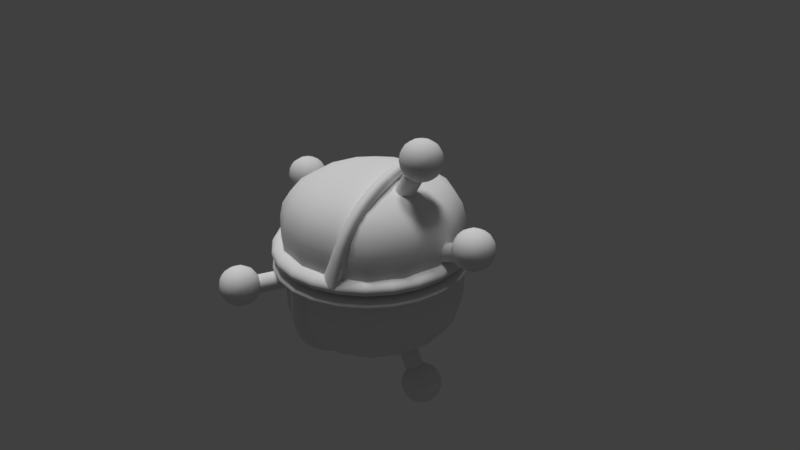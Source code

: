 # Source: Bomba2.blend  (saved by Blender 2.77.0; exported with 4.5.12 LTS)
import bpy
from mathutils import Matrix  # noqa: F401  (used for matrix-valued properties, if any)

bpy.ops.wm.read_factory_settings(use_empty=True)
scene = bpy.context.scene
scene.name = 'Scene'

# ---- collections
col_collection_1 = bpy.data.collections.new('Collection 1'); scene.collection.children.link(col_collection_1)

# ---- materials (node trees are filled in below, after node groups)
mat_bomba = bpy.data.materials.new('Bomba')
mat_bomba.alpha_threshold = 0.0
mat_bomba.use_transparent_shadow = False
mat_bomba.roughness = 0.5

# ---- material node trees

# ---- world
world_world = bpy.data.worlds.new('World'); scene.world = world_world
world_world.color = (0.05088, 0.05088, 0.05088)
world_world.use_sun_shadow = False
world_world.sun_shadow_jitter_overblur = 0.0
world_world.cycles.sampling_method = 'MANUAL'

# ---- cameras
cam_camera = bpy.data.cameras.new('Camera')
cam_camera.clip_end = 100.0
cam_camera.lens = 35.0
cam_camera.sensor_width = 32.0
cam_camera.sensor_height = 18.0
cam_camera.ortho_scale = 7.314
cam_camera.dof.focus_distance = 0.0
cam_camera.dof.aperture_fstop = 128.0

# ---- lights
light_hemi_001 = bpy.data.lights.new('Hemi.001', 'SUN')
light_hemi_001.transmission_factor = 0.0
light_hemi_001.angle = 0.1993
light_hemi_001.energy = 1.0
light_hemi_001.shadow_buffer_clip_start = 0.5
light_hemi_001.shadow_soft_size = 0.1
light_hemi_001.shadow_cascade_max_distance = 1000.0
light_hemi = bpy.data.lights.new('Hemi', 'SUN')
light_hemi.transmission_factor = 0.0
light_hemi.angle = 0.1993
light_hemi.energy = 1.0
light_hemi.shadow_buffer_clip_start = 0.5
light_hemi.shadow_soft_size = 0.1
light_hemi.shadow_cascade_max_distance = 1000.0

# ---- meshes
me_cube = bpy.data.meshes.new('Cube')
me_cube.from_pydata([(0.3553, -0.08117, 0.9926), (0.6337, -0.06575, 1.449), (0.4354, 0.1555, 0.9358), (0.7137, 0.1709, 1.392), (0.5589, -0.179, 0.8718), (0.8372, -0.1636, 1.328), (0.639, 0.05759, 0.815), (0.9173, 0.07302, 1.271), (0.5954, -0.06787, 1.386), (0.6754, 0.1688, 1.329), (0.879, 0.07089, 1.209), (0.7989, -0.1657, 1.265), (0.4742, 0.1576, 0.9994), (0.6778, 0.05974, 0.8786), (0.5977, -0.1769, 0.9354), (0.3941, -0.07902, 1.056), (0.8605, 0.07583, 0.4249), (1.356, 0.07995, 0.6265), (0.8691, 0.3305, 0.3986), (1.365, 0.3346, 0.6002), (0.9567, 0.04818, 0.1891), (1.452, 0.0523, 0.3907), (0.9653, 0.3028, 0.1627), (1.461, 0.307, 0.3643), (1.288, 0.07938, 0.5988), (1.296, 0.334, 0.5724), (1.393, 0.3064, 0.3366), (1.384, 0.05173, 0.363), (0.9382, 0.3311, 0.4267), (1.034, 0.3034, 0.1909), (1.026, 0.04875, 0.2172), (0.9296, 0.0764, 0.453), (0.6329, -0.03529, -1.469), (0.36, -0.03973, -1.009), (0.7713, 0.1632, -1.385), (0.4984, 0.1588, -0.9253), (0.8044, -0.1972, -1.369), (0.5314, -0.2016, -0.9092), (0.9427, 0.001333, -1.285), (0.6698, -0.003101, -0.8252), (0.3975, -0.03912, -1.073), (0.5359, 0.1594, -0.9886), (0.7073, -0.002491, -0.8885), (0.569, -0.201, -0.9725), (0.7333, 0.1626, -1.321), (0.9047, 0.0007152, -1.221), (0.7663, -0.1978, -1.305), (0.5949, -0.03591, -1.405), (-1.061, 0.1412, 0.08948), (-1.516, 0.1615, 0.37), (-0.9678, 0.3374, 0.2257), (-1.423, 0.3576, 0.5062), (-0.9628, -0.02326, 0.2598), (-1.418, -0.002992, 0.5404), (-0.8701, 0.1729, 0.396), (-1.325, 0.1931, 0.6766), (-1.453, 0.1587, 0.3314), (-1.36, 0.3548, 0.4676), (-1.262, 0.1904, 0.638), (-1.355, -0.005782, 0.5018), (-1.031, 0.3402, 0.2648), (-0.9336, 0.1757, 0.4352), (-1.026, -0.02043, 0.2989), (-1.124, 0.1441, 0.1286), (-0.2261, 1.415, -0.5475), (-0.2056, 0.8899, -0.4476), (-0.1173, 1.462, -0.3206), (-0.0968, 0.9374, -0.2206), (0.005553, 1.403, -0.6562), (0.02606, 0.8783, -0.5562), (0.1144, 1.451, -0.4292), (0.1349, 0.9257, -0.3292), (-0.2084, 0.9622, -0.4613), (-0.09962, 1.01, -0.2343), (0.1321, 0.998, -0.343), (0.02324, 0.9505, -0.57), (-0.1144, 1.389, -0.3066), (0.1172, 1.378, -0.4153), (0.008412, 1.33, -0.6423), (-0.2233, 1.342, -0.5336), (-0.6604, -0.8437, -0.2276), (-0.8672, -1.337, -0.2412), (-0.5576, -0.8931, 0.001779), (-0.7644, -1.386, -0.01184), (-0.4477, -0.9297, -0.3415), (-0.6545, -1.423, -0.3551), (-0.3449, -0.9792, -0.1121), (-0.5517, -1.472, -0.1257), (-0.8387, -1.269, -0.2393), (-0.7359, -1.318, -0.009963), (-0.5232, -1.404, -0.1239), (-0.626, -1.355, -0.3532), (-0.5864, -0.9619, -0.0001193), (-0.3737, -1.048, -0.114), (-0.4765, -0.9985, -0.3434), (-0.6892, -0.9124, -0.2295), (1.248, 1.248, -1.248), (1.248, -1.248, -1.248), (-1.248, -1.248, -1.248), (-1.248, 1.248, -1.248), (1.248, 1.248, 1.248), (1.248, -1.248, 1.248), (-1.248, -1.248, 1.248), (-1.248, 1.248, 1.248), (0.5713, -0.3028, -1.855), (0.5713, -0.3028, -1.249), (0.5713, 0.3028, -1.855), (0.5713, 0.3028, -1.249), (1.177, -0.3028, -1.855), (1.177, -0.3028, -1.249), (1.177, 0.3028, -1.855), (1.177, 0.3028, -1.249), (-0.3513, 1.25, -0.8112), (-0.3513, 1.25, -0.2056), (-0.3513, 1.856, -0.8112), (-0.3513, 1.856, -0.2056), (0.2543, 1.25, -0.8112), (0.2543, 1.25, -0.2056), (0.2543, 1.856, -0.8112), (0.2543, 1.856, -0.2056), (0.5713, -0.3028, 1.251), (0.5713, -0.3028, 1.856), (0.5713, 0.3028, 1.251), (0.5713, 0.3028, 1.856), (1.177, -0.3028, 1.251), (1.177, -0.3028, 1.856), (1.177, 0.3028, 1.251), (1.177, 0.3028, 1.856), (-1.068, -1.853, -0.4566), (-1.068, -1.853, 0.1491), (-1.068, -1.248, -0.4566), (-1.068, -1.248, 0.1491), (-0.4621, -1.853, -0.4566), (-0.4621, -1.853, 0.1491), (-0.4621, -1.248, -0.4566), (-0.4621, -1.248, 0.1491), (1.248, -0.122, 0.2822), (1.248, -0.122, 0.8878), (1.248, 0.4836, 0.2822), (1.248, 0.4836, 0.8878), (1.854, -0.122, 0.2822), (1.854, -0.122, 0.8878), (1.854, 0.4836, 0.2822), (1.854, 0.4836, 0.8878), (-1.852, -0.122, 0.2846), (-1.852, -0.122, 0.8902), (-1.852, 0.4836, 0.2846), (-1.852, 0.4836, 0.8902), (-1.246, -0.122, 0.2846), (-1.246, -0.122, 0.8902), (-1.246, 0.4836, 0.2846), (-1.246, 0.4836, 0.8902), (1.248, 1.248, 0.241), (1.248, -1.248, 0.241), (-1.248, -1.248, 0.241), (-1.248, 1.248, 0.241), (1.248, 1.248, -0.2398), (1.248, -1.248, -0.2398), (-1.248, -1.248, -0.2398), (-1.248, 1.248, -0.2398), (0.8238, 0.8238, 0.1952), (0.8238, -0.8238, 0.1952), (-0.8238, -0.8238, 0.1952), (-0.8238, 0.8238, 0.1952), (0.8238, 0.8238, 0.01694), (0.8238, -0.8238, 0.01694), (-0.8238, -0.8238, 0.01694), (-0.8238, 0.8238, 0.01694), (1.248, 1.248, 0.06795), (1.248, -1.248, 0.06795), (-1.248, -1.248, 0.06795), (-1.248, 1.248, 0.06795), (1.212, 1.212, 0.0174), (1.212, -1.212, 0.0174), (-1.212, -1.212, 0.0174), (-1.212, 1.212, 0.0174), (0.8635, 0.4902, 0.2884), (-0.01956, 1.0, 0.2884), (-0.01956, 1.526, 0.06783), (-0.01956, 1.526, 0.2884), (1.319, 0.7532, 0.06783), (1.319, 0.7532, 0.2884), (1.319, -0.7924, 0.06783), (1.319, -0.7924, 0.2884), (-0.01956, -1.565, 0.06783), (-0.01956, -1.565, 0.2884), (-1.358, -0.7924, 0.06783), (-1.358, -0.7924, 0.2884), (-1.358, 0.7532, 0.06783), (-1.358, 0.7532, 0.2884), (0.8635, -0.5295, 0.2884), (-0.01956, -1.039, 0.2884), (-0.9026, -0.5295, 0.2884), (-0.9026, 0.4902, 0.2884), (-0.01956, 1.25, 0.13), (1.08, 0.6153, 0.13), (1.08, -0.6545, 0.13), (-0.01956, -1.289, 0.13), (-1.119, -0.6545, 0.13), (-1.119, 0.6153, 0.13), (0.8635, 0.4902, 0.0612), (-0.01956, 1.0, 0.0612), (-0.01956, 1.526, -0.09716), (-0.01956, 1.526, 0.0612), (1.319, 0.7532, -0.09716), (1.319, 0.7532, 0.0612), (1.319, -0.7924, -0.09716), (1.319, -0.7924, 0.0612), (-0.01956, -1.565, -0.09716), (-0.01956, -1.565, 0.0612), (-1.358, -0.7924, -0.09716), (-1.358, -0.7924, 0.0612), (-1.358, 0.7532, -0.09716), (-1.358, 0.7532, 0.0612), (0.8635, -0.5295, 0.0612), (-0.01956, -1.039, 0.0612), (-0.9026, -0.5295, 0.0612), (-0.9026, 0.4902, 0.0612), (-0.01956, 1.25, -0.09716), (1.08, 0.6153, -0.09716), (1.08, -0.6545, -0.09716), (-0.01956, -1.289, -0.09716), (-1.119, -0.6545, -0.09716), (-1.119, 0.6153, -0.09716), (-0.01241, 0.7825, 0.8825), (0.1441, 1.237, 1.176), (-0.01488, 1.191, 1.241), (0.6315, -0.4448, 1.263), (0.4725, -0.49, 1.328), (0.6367, -1.133, 0.1703), (0.4702, -1.177, 0.2131), (0.2258, -0.2678, 0.9879), (0.2925, -1.093, 0.2006), (0.1062, 1.03, 1.002), (0.5303, -0.3871, 1.09), (0.5475, -1.008, 0.1913), (0.7191, -1.027, 0.8715), (0.3358, -0.9037, 0.5325), (0.5601, -1.072, 0.9364), (0.6015, -0.8663, 0.6197), (-0.169, 1.246, 0.1967), (-0.3367, 1.192, 0.2202), (-0.1962, 0.71, 0.1245), (-0.09532, 0.9929, 0.1465), (0.3347, 0.3959, 1.283), (0.1757, 0.3506, 1.348), (0.03006, 0.2574, 0.9991), (0.2583, 0.3762, 1.155), (0.3724, 0.6284, -0.8717), (0.3037, 0.98, -1.108), (0.4754, 0.9368, -1.137), (-0.2442, -0.65, -1.314), (-0.07242, -0.6932, -1.343), (-0.2019, -1.249, -0.04877), (-0.02542, -1.276, -0.06691), (0.09466, -0.444, -0.9681), (-0.01223, -1.088, -0.03786), (0.2741, 0.8681, -1.027), (-0.1818, -0.58, -1.126), (-0.128, -1.026, -0.06924), (-0.2473, -1.221, -0.8616), (0.01226, -1.067, -0.5991), (-0.0756, -1.264, -0.8902), (-0.08426, -1.043, -0.5974), (0.5374, 1.104, -0.03033), (0.709, 1.052, -0.03154), (0.5598, 0.603, -0.002574), (0.4591, 0.8896, -0.01514), (0.03258, 0.207, -1.318), (0.2043, 0.1639, -1.347), (0.2775, 0.09181, -0.967), (0.0817, 0.196, -1.175), (0.4558, 1.134, -0.5672), (0.4018, 0.9249, -0.4949), (0.6275, 1.087, -0.5821), (0.5013, 0.6617, -0.4108)], [], [(15, 12, 2, 0), (12, 13, 6, 2), (13, 14, 4, 6), (14, 15, 0, 4), (0, 2, 6, 4), (5, 7, 3, 1), (5, 1, 8, 11), (7, 5, 11, 10), (3, 7, 10, 9), (1, 3, 9, 8), (11, 8, 15, 14), (10, 11, 14, 13), (9, 10, 13, 12), (8, 9, 12, 15), (31, 28, 18, 16), (28, 29, 22, 18), (29, 30, 20, 22), (30, 31, 16, 20), (16, 18, 22, 20), (21, 23, 19, 17), (21, 17, 24, 27), (23, 21, 27, 26), (19, 23, 26, 25), (17, 19, 25, 24), (27, 24, 31, 30), (26, 27, 30, 29), (25, 26, 29, 28), (24, 25, 28, 31), (47, 44, 34, 32), (44, 45, 38, 34), (45, 46, 36, 38), (46, 47, 32, 36), (32, 34, 38, 36), (37, 39, 35, 33), (37, 33, 40, 43), (39, 37, 43, 42), (35, 39, 42, 41), (33, 35, 41, 40), (43, 40, 47, 46), (42, 43, 46, 45), (41, 42, 45, 44), (40, 41, 44, 47), (63, 60, 50, 48), (60, 61, 54, 50), (61, 62, 52, 54), (62, 63, 48, 52), (48, 50, 54, 52), (53, 55, 51, 49), (53, 49, 56, 59), (55, 53, 59, 58), (51, 55, 58, 57), (49, 51, 57, 56), (59, 56, 63, 62), (58, 59, 62, 61), (57, 58, 61, 60), (56, 57, 60, 63), (79, 76, 66, 64), (76, 77, 70, 66), (77, 78, 68, 70), (78, 79, 64, 68), (64, 66, 70, 68), (69, 71, 67, 65), (69, 65, 72, 75), (71, 69, 75, 74), (67, 71, 74, 73), (65, 67, 73, 72), (75, 72, 79, 78), (74, 75, 78, 77), (73, 74, 77, 76), (72, 73, 76, 79), (95, 92, 82, 80), (92, 93, 86, 82), (93, 94, 84, 86), (94, 95, 80, 84), (80, 82, 86, 84), (85, 87, 83, 81), (85, 81, 88, 91), (87, 85, 91, 90), (83, 87, 90, 89), (81, 83, 89, 88), (91, 88, 95, 94), (90, 91, 94, 93), (89, 90, 93, 92), (88, 89, 92, 95), (96, 97, 98, 99), (100, 103, 102, 101), (152, 100, 101, 153), (153, 101, 102, 154), (154, 102, 103, 155), (156, 96, 99, 159), (105, 107, 106, 104), (107, 111, 110, 106), (111, 109, 108, 110), (109, 105, 104, 108), (104, 106, 110, 108), (109, 111, 107, 105), (113, 115, 114, 112), (115, 119, 118, 114), (119, 117, 116, 118), (117, 113, 112, 116), (112, 114, 118, 116), (117, 119, 115, 113), (121, 123, 122, 120), (123, 127, 126, 122), (127, 125, 124, 126), (125, 121, 120, 124), (120, 122, 126, 124), (125, 127, 123, 121), (129, 131, 130, 128), (131, 135, 134, 130), (135, 133, 132, 134), (133, 129, 128, 132), (128, 130, 134, 132), (133, 135, 131, 129), (137, 139, 138, 136), (139, 143, 142, 138), (143, 141, 140, 142), (141, 137, 136, 140), (136, 138, 142, 140), (141, 143, 139, 137), (145, 147, 146, 144), (147, 151, 150, 146), (151, 149, 148, 150), (149, 145, 144, 148), (144, 146, 150, 148), (149, 151, 147, 145), (100, 152, 155, 103), (96, 156, 157, 97), (97, 157, 158, 98), (98, 158, 159, 99), (166, 162, 163, 167), (165, 161, 162, 166), (164, 160, 161, 165), (160, 164, 167, 163), (153, 154, 170, 169), (155, 152, 168, 171), (152, 153, 169, 168), (154, 155, 171, 170), (161, 160, 168, 169), (163, 171, 168, 160), (163, 162, 170, 171), (162, 161, 169, 170), (156, 159, 175, 172), (158, 157, 173, 174), (159, 158, 174, 175), (157, 156, 172, 173), (165, 173, 172, 164), (166, 174, 173, 165), (167, 175, 174, 166), (167, 164, 172, 175), (181, 179, 177, 176), (178, 179, 181, 180), (179, 189, 193, 177), (180, 181, 183, 182), (183, 181, 176, 190), (182, 183, 185, 184), (189, 187, 192, 193), (184, 185, 187, 186), (187, 185, 191, 192), (186, 187, 189, 188), (185, 183, 190, 191), (188, 189, 179, 178), (182, 184, 197, 196), (184, 186, 198, 197), (188, 178, 194, 199), (186, 188, 199, 198), (178, 180, 195, 194), (180, 182, 196, 195), (205, 203, 201, 200), (202, 203, 205, 204), (203, 213, 217, 201), (204, 205, 207, 206), (207, 205, 200, 214), (206, 207, 209, 208), (213, 211, 216, 217), (208, 209, 211, 210), (211, 209, 215, 216), (210, 211, 213, 212), (209, 207, 214, 215), (212, 213, 203, 202), (206, 208, 221, 220), (208, 210, 222, 221), (212, 202, 218, 223), (210, 212, 223, 222), (202, 204, 219, 218), (204, 206, 220, 219), (240, 241, 226, 225), (244, 245, 228, 227), (245, 226, 224, 246), (236, 238, 230, 229), (238, 228, 231, 237), (236, 229, 235, 239), (240, 225, 233, 243), (244, 227, 234, 247), (227, 236, 239, 234), (230, 238, 237, 232), (227, 228, 238, 236), (226, 241, 242, 224), (225, 244, 247, 233), (228, 245, 246, 231), (225, 226, 245, 244), (272, 274, 250, 249), (268, 269, 252, 251), (269, 250, 248, 270), (260, 262, 254, 253), (262, 252, 255, 261), (260, 253, 259, 263), (272, 249, 257, 273), (268, 251, 258, 271), (251, 260, 263, 258), (254, 262, 261, 256), (251, 252, 262, 260), (274, 265, 266, 275), (249, 268, 271, 257), (252, 269, 270, 255), (249, 250, 269, 268), (250, 274, 275, 248), (264, 272, 273, 267), (264, 265, 274, 272)])
me_cube.polygons.foreach_set('use_smooth', [True] * 219)
_uv = me_cube.uv_layers.new(name='UVMap')
_uv.uv.foreach_set('vector', [0.9674, 0.8139, 0.945, 0.8597, 0.9451, 0.8588, 0.9467, 0.8075, 0.945, 0.8597, 0.9443, 0.8585, 0.9446, 0.8581, 0.9451, 0.8588, 0.9443, 0.8585, 0.9441, 0.857, 0.9448, 0.8575, 0.9446, 0.8581, 0.9441, 0.857, 0.9207, 0.8118, 0.9467, 0.8075, 0.9448, 0.8575, 0.9467, 0.8075, 0.9451, 0.8588, 0.9446, 0.8581, 0.9448, 0.8575, 0.9428, 0.8588, 0.9429, 0.8597, 0.9429, 0.8608, 0.9411, 0.9121, 0.9428, 0.8588, 0.9411, 0.9121, 0.9198, 0.9051, 0.9429, 0.8582, 0.9429, 0.8597, 0.9428, 0.8588, 0.9429, 0.8582, 0.9433, 0.8595, 0.9429, 0.8608, 0.9429, 0.8597, 0.9433, 0.8595, 0.9438, 0.8614, 0.9411, 0.9121, 0.9429, 0.8608, 0.9438, 0.8614, 0.9674, 0.9073, 0.9429, 0.8582, 0.9198, 0.9051, 0.9207, 0.8118, 0.9441, 0.857, 0.9433, 0.8595, 0.9429, 0.8582, 0.9441, 0.857, 0.9443, 0.8585, 0.9438, 0.8614, 0.9433, 0.8595, 0.9443, 0.8585, 0.945, 0.8597, 0.9674, 0.9073, 0.9438, 0.8614, 0.945, 0.8597, 0.9674, 0.8139, 0.7734, 0.9502, 0.7764, 0.9535, 0.7741, 0.954, 0.7689, 0.9513, 0.7764, 0.9535, 0.7791, 0.9561, 0.7767, 0.9557, 0.7741, 0.954, 0.7791, 0.9561, 0.8016, 0.9954, 0.7783, 0.9997, 0.7767, 0.9557, 0.7583, 0.9947, 0.7734, 0.9502, 0.7689, 0.9513, 0.7783, 0.9997, 0.7689, 0.9513, 0.7741, 0.954, 0.7767, 0.9557, 0.7783, 0.9997, 0.7793, 0.9091, 0.7883, 0.9534, 0.7829, 0.9523, 0.7831, 0.9503, 0.7793, 0.9091, 0.7831, 0.9503, 0.7798, 0.9494, 0.7583, 0.914, 0.7883, 0.9534, 0.7793, 0.9091, 0.8028, 0.9076, 0.7845, 0.9547, 0.7829, 0.9523, 0.7883, 0.9534, 0.7845, 0.9547, 0.7808, 0.9524, 0.7831, 0.9503, 0.7829, 0.9523, 0.7808, 0.9524, 0.7798, 0.9494, 0.7583, 0.914, 0.7798, 0.9494, 0.7734, 0.9502, 0.7583, 0.9947, 0.7845, 0.9547, 0.8028, 0.9076, 0.8016, 0.9954, 0.7791, 0.9561, 0.7808, 0.9524, 0.7845, 0.9547, 0.7791, 0.9561, 0.7764, 0.9535, 0.7798, 0.9494, 0.7808, 0.9524, 0.7764, 0.9535, 0.7734, 0.9502, 0.9706, 0.4452, 0.9704, 0.4437, 0.9712, 0.4443, 0.9709, 0.4448, 0.9704, 0.4437, 0.9471, 0.3976, 0.9735, 0.3935, 0.9712, 0.4443, 0.9946, 0.4002, 0.9714, 0.4464, 0.9714, 0.4455, 0.9735, 0.3935, 0.9714, 0.4464, 0.9706, 0.4452, 0.9709, 0.4448, 0.9714, 0.4455, 0.9709, 0.4448, 0.9712, 0.4443, 0.9735, 0.3935, 0.9714, 0.4455, 0.9693, 0.4476, 0.9685, 0.4981, 0.9691, 0.4456, 0.9693, 0.4465, 0.9693, 0.4476, 0.9693, 0.4465, 0.9697, 0.4463, 0.9701, 0.4481, 0.9685, 0.4981, 0.9693, 0.4476, 0.9701, 0.4481, 0.994, 0.4929, 0.9691, 0.4456, 0.9685, 0.4981, 0.9471, 0.4915, 0.9692, 0.445, 0.9693, 0.4465, 0.9691, 0.4456, 0.9692, 0.445, 0.9697, 0.4463, 0.9701, 0.4481, 0.9697, 0.4463, 0.9706, 0.4452, 0.9714, 0.4464, 0.994, 0.4929, 0.9701, 0.4481, 0.9714, 0.4464, 0.9946, 0.4002, 0.9692, 0.445, 0.9471, 0.4915, 0.9471, 0.3976, 0.9704, 0.4437, 0.9697, 0.4463, 0.9692, 0.445, 0.9704, 0.4437, 0.9706, 0.4452, 0.4871, 0.9386, 0.489, 0.9384, 0.4883, 0.9392, 0.4873, 0.9388, 0.489, 0.9384, 0.5358, 0.915, 0.5402, 0.942, 0.4883, 0.9392, 0.5327, 0.9633, 0.4861, 0.9392, 0.4869, 0.9393, 0.5402, 0.942, 0.4861, 0.9392, 0.4871, 0.9386, 0.4873, 0.9388, 0.4869, 0.9393, 0.4873, 0.9388, 0.4883, 0.9392, 0.5402, 0.942, 0.4869, 0.9393, 0.4849, 0.9374, 0.4357, 0.9361, 0.4868, 0.9369, 0.4857, 0.9372, 0.4849, 0.9374, 0.4857, 0.9372, 0.4861, 0.9376, 0.4846, 0.938, 0.4357, 0.9361, 0.4849, 0.9374, 0.4846, 0.938, 0.4402, 0.9612, 0.4868, 0.9369, 0.4357, 0.9361, 0.4419, 0.915, 0.4875, 0.937, 0.4857, 0.9372, 0.4868, 0.9369, 0.4875, 0.937, 0.4861, 0.9376, 0.4846, 0.938, 0.4861, 0.9376, 0.4871, 0.9386, 0.4861, 0.9392, 0.4402, 0.9612, 0.4846, 0.938, 0.4861, 0.9392, 0.5327, 0.9633, 0.4875, 0.937, 0.4419, 0.915, 0.5358, 0.915, 0.489, 0.9384, 0.4861, 0.9376, 0.4875, 0.937, 0.489, 0.9384, 0.4871, 0.9386, 0.427, 0.9649, 0.3839, 0.9421, 0.3841, 0.9418, 0.4351, 0.9451, 0.3839, 0.9421, 0.3833, 0.9411, 0.3837, 0.941, 0.3841, 0.9418, 0.3833, 0.9411, 0.3838, 0.9398, 0.3842, 0.9403, 0.3837, 0.941, 0.3838, 0.9398, 0.4332, 0.9179, 0.4351, 0.9451, 0.3842, 0.9403, 0.4351, 0.9451, 0.3841, 0.9418, 0.3837, 0.941, 0.3842, 0.9403, 0.3813, 0.9405, 0.3818, 0.9413, 0.3813, 0.9421, 0.3338, 0.9401, 0.3813, 0.9405, 0.3338, 0.9401, 0.3372, 0.915, 0.3816, 0.9402, 0.3818, 0.9413, 0.3813, 0.9405, 0.3816, 0.9402, 0.3822, 0.9413, 0.3813, 0.9421, 0.3818, 0.9413, 0.3822, 0.9413, 0.3817, 0.9425, 0.3338, 0.9401, 0.3813, 0.9421, 0.3817, 0.9425, 0.3366, 0.9649, 0.3816, 0.9402, 0.3372, 0.915, 0.4332, 0.9179, 0.3838, 0.9398, 0.3822, 0.9413, 0.3816, 0.9402, 0.3838, 0.9398, 0.3833, 0.9411, 0.3817, 0.9425, 0.3822, 0.9413, 0.3833, 0.9411, 0.3839, 0.9421, 0.3366, 0.9649, 0.3817, 0.9425, 0.3839, 0.9421, 0.427, 0.9649, 0.9108, 0.9591, 0.8676, 0.9362, 0.8678, 0.9359, 0.9188, 0.9393, 0.8676, 0.9362, 0.867, 0.9352, 0.8674, 0.9352, 0.8678, 0.9359, 0.867, 0.9352, 0.8675, 0.934, 0.8679, 0.9344, 0.8674, 0.9352, 0.8675, 0.934, 0.9169, 0.912, 0.9188, 0.9393, 0.8679, 0.9344, 0.9188, 0.9393, 0.8678, 0.9359, 0.8674, 0.9352, 0.8679, 0.9344, 0.8651, 0.9347, 0.8655, 0.9355, 0.865, 0.9363, 0.8175, 0.9343, 0.8651, 0.9347, 0.8175, 0.9343, 0.8209, 0.9092, 0.8653, 0.9344, 0.8655, 0.9355, 0.8651, 0.9347, 0.8653, 0.9344, 0.8659, 0.9354, 0.865, 0.9363, 0.8655, 0.9355, 0.8659, 0.9354, 0.8654, 0.9367, 0.8175, 0.9343, 0.865, 0.9363, 0.8654, 0.9367, 0.8204, 0.9591, 0.8653, 0.9344, 0.8209, 0.9092, 0.9169, 0.912, 0.8675, 0.934, 0.8659, 0.9354, 0.8653, 0.9344, 0.8675, 0.934, 0.867, 0.9352, 0.8654, 0.9367, 0.8659, 0.9354, 0.867, 0.9352, 0.8676, 0.9362, 0.8204, 0.9591, 0.8654, 0.9367, 0.8676, 0.9362, 0.9108, 0.9591, 0.4991, 0.1098, 0.3009, 0.201, 0.2243, 0.1951, 0.09748, 0.0003251, 0.3551, 0.5379, 0.0003251, 0.4195, 0.1762, 0.3295, 0.2444, 0.3599, 0.4215, 0.4325, 0.3551, 0.5379, 0.2444, 0.3599, 0.2705, 0.3324, 0.2705, 0.3324, 0.2444, 0.3599, 0.1762, 0.3295, 0.1827, 0.2938, 0.1827, 0.2938, 0.1762, 0.3295, 0.0003251, 0.4195, 0.0003253, 0.2684, 0.4884, 0.2587, 0.4991, 0.1098, 0.8023, 0.2585, 0.7423, 0.3809, 0.8925, 0.09977, 0.8877, 0.04715, 0.9122, 0.0003251, 0.9631, 0.06209, 0.8877, 0.04715, 0.8626, 0.04217, 0.8478, 0.0003251, 0.9122, 0.0003251, 0.8626, 0.04217, 0.833, 0.07524, 0.803, 0.03036, 0.8478, 0.0003251, 0.803, 0.6073, 0.803, 0.5567, 0.8535, 0.5567, 0.8535, 0.6073, 0.8535, 0.5567, 0.904, 0.5567, 0.904, 0.6073, 0.8535, 0.6073, 0.833, 0.07524, 0.8626, 0.04217, 0.8877, 0.04715, 0.8925, 0.09977, 0.7163, 0.8493, 0.6867, 0.8824, 0.6566, 0.8375, 0.7015, 0.8075, 0.8686, 0.8075, 0.9192, 0.8075, 0.9192, 0.858, 0.8686, 0.858, 0.7462, 0.9069, 0.7414, 0.8543, 0.7659, 0.8075, 0.8168, 0.8693, 0.7414, 0.8543, 0.7163, 0.8493, 0.7015, 0.8075, 0.7659, 0.8075, 0.8686, 0.9085, 0.8686, 0.858, 0.9192, 0.858, 0.9192, 0.9085, 0.7414, 0.8543, 0.7462, 0.9069, 0.6867, 0.8824, 0.7163, 0.8493, 0.8626, 0.1423, 0.833, 0.1753, 0.803, 0.1305, 0.8478, 0.1004, 0.9464, 0.4946, 0.8959, 0.4946, 0.8959, 0.444, 0.9464, 0.444, 0.8925, 0.1999, 0.8877, 0.1472, 0.9122, 0.1004, 0.9631, 0.1622, 0.8877, 0.1472, 0.8626, 0.1423, 0.8478, 0.1004, 0.9122, 0.1004, 0.9464, 0.3935, 0.9464, 0.444, 0.8959, 0.444, 0.8959, 0.3935, 0.8877, 0.1472, 0.8925, 0.1999, 0.833, 0.1753, 0.8626, 0.1423, 0.8736, 0.2005, 0.8784, 0.2531, 0.8539, 0.3, 0.803, 0.2382, 0.8784, 0.2531, 0.9035, 0.2581, 0.9183, 0.3, 0.8539, 0.3, 0.9035, 0.2581, 0.9331, 0.225, 0.9631, 0.2699, 0.9183, 0.3, 0.868, 0.9085, 0.8175, 0.9085, 0.8175, 0.858, 0.868, 0.858, 0.8175, 0.858, 0.8175, 0.8075, 0.868, 0.8075, 0.868, 0.858, 0.9331, 0.225, 0.9035, 0.2581, 0.8784, 0.2531, 0.8736, 0.2005, 0.8504, 0.4654, 0.8433, 0.4906, 0.803, 0.5086, 0.803, 0.4445, 0.8433, 0.4906, 0.8887, 0.5178, 0.8413, 0.5561, 0.803, 0.5086, 0.9047, 0.5062, 0.9552, 0.5062, 0.9552, 0.5567, 0.9047, 0.5567, 0.8952, 0.4524, 0.8504, 0.4654, 0.803, 0.4445, 0.8552, 0.3935, 0.9552, 0.6073, 0.9047, 0.6073, 0.9047, 0.5567, 0.9552, 0.5567, 0.8952, 0.4524, 0.8887, 0.5178, 0.8433, 0.4906, 0.8504, 0.4654, 0.6566, 0.9581, 0.6566, 0.9076, 0.7072, 0.9076, 0.7072, 0.9581, 0.9067, 0.3929, 0.8936, 0.3481, 0.9145, 0.3006, 0.9655, 0.3529, 0.8936, 0.3481, 0.8685, 0.3409, 0.8504, 0.3006, 0.9145, 0.3006, 0.8685, 0.3409, 0.8413, 0.3864, 0.803, 0.3389, 0.8504, 0.3006, 0.7072, 0.9581, 0.7072, 0.9076, 0.7577, 0.9076, 0.7577, 0.9581, 0.8685, 0.3409, 0.8936, 0.3481, 0.9067, 0.3929, 0.8413, 0.3864, 0.3551, 0.5379, 0.4215, 0.4325, 0.6797, 0.5178, 0.6445, 0.6346, 0.4991, 0.1098, 0.4884, 0.2587, 0.2998, 0.2445, 0.3009, 0.201, 0.3009, 0.201, 0.2998, 0.2445, 0.2047, 0.2227, 0.2243, 0.1951, 0.2243, 0.1951, 0.2047, 0.2227, 0.03838, 0.1502, 0.09748, 0.0003251, 0.1973, 0.2538, 0.1942, 0.2646, 0.05136, 0.2249, 0.05512, 0.2118, 0.2958, 0.2872, 0.2926, 0.2971, 0.1942, 0.2646, 0.1973, 0.2538, 0.4635, 0.3403, 0.4564, 0.3596, 0.2926, 0.2971, 0.2958, 0.2872, 0.4564, 0.3596, 0.4635, 0.3403, 0.6677, 0.4289, 0.6606, 0.4453, 0.2705, 0.3324, 0.1827, 0.2938, 0.1849, 0.2847, 0.2748, 0.3248, 0.6797, 0.5178, 0.4215, 0.4325, 0.4278, 0.4185, 0.6855, 0.4996, 0.4215, 0.4325, 0.2705, 0.3324, 0.2748, 0.3248, 0.4278, 0.4185, 0.1827, 0.2938, 0.0003253, 0.2684, 0.004225, 0.2503, 0.1849, 0.2847, 0.2926, 0.2971, 0.4564, 0.3596, 0.4278, 0.4185, 0.2748, 0.3248, 0.6606, 0.4453, 0.6855, 0.4996, 0.4278, 0.4185, 0.4564, 0.3596, 0.05136, 0.2249, 0.1942, 0.2646, 0.1849, 0.2847, 0.004225, 0.2503, 0.1942, 0.2646, 0.2926, 0.2971, 0.2748, 0.3248, 0.1849, 0.2847, 0.4884, 0.2587, 0.7423, 0.3809, 0.7206, 0.4118, 0.4808, 0.2859, 0.2047, 0.2227, 0.2998, 0.2445, 0.2981, 0.2584, 0.2007, 0.234, 0.03838, 0.1502, 0.2047, 0.2227, 0.2007, 0.234, 0.0332, 0.1737, 0.2998, 0.2445, 0.4884, 0.2587, 0.4808, 0.2859, 0.2981, 0.2584, 0.2958, 0.2872, 0.2981, 0.2584, 0.4808, 0.2859, 0.4635, 0.3403, 0.1973, 0.2538, 0.2007, 0.234, 0.2981, 0.2584, 0.2958, 0.2872, 0.05512, 0.2118, 0.0332, 0.1737, 0.2007, 0.234, 0.1973, 0.2538, 0.6677, 0.4289, 0.4635, 0.3403, 0.4808, 0.2859, 0.7206, 0.4118, 0.22, 0.6853, 0.2748, 0.7785, 0.2366, 0.7792, 0.2015, 0.7188, 0.2979, 0.7792, 0.2748, 0.7785, 0.22, 0.6853, 0.2322, 0.6657, 0.2748, 0.7785, 0.2215, 0.8726, 0.2018, 0.8398, 0.2366, 0.7792, 0.2322, 0.6657, 0.22, 0.6853, 0.1119, 0.6862, 0.101, 0.6659, 0.1119, 0.6862, 0.22, 0.6853, 0.2015, 0.7188, 0.1316, 0.719, 0.101, 0.6659, 0.1119, 0.6862, 0.05862, 0.7803, 0.03551, 0.7796, 0.2215, 0.8726, 0.1134, 0.8734, 0.132, 0.84, 0.2018, 0.8398, 0.03551, 0.7796, 0.05862, 0.7803, 0.1134, 0.8734, 0.1013, 0.8931, 0.1134, 0.8734, 0.05862, 0.7803, 0.09683, 0.7796, 0.132, 0.84, 0.1013, 0.8931, 0.1134, 0.8734, 0.2215, 0.8726, 0.2325, 0.8929, 0.05862, 0.7803, 0.1119, 0.6862, 0.1316, 0.719, 0.09683, 0.7796, 0.2325, 0.8929, 0.2215, 0.8726, 0.2748, 0.7785, 0.2979, 0.7792, 0.101, 0.6659, 0.03551, 0.7796, 0.0003251, 0.7794, 0.08352, 0.6353, 0.03551, 0.7796, 0.1013, 0.8931, 0.08352, 0.9235, 0.0003251, 0.7794, 0.2325, 0.8929, 0.2979, 0.7792, 0.3331, 0.7794, 0.2499, 0.9235, 0.1013, 0.8931, 0.2325, 0.8929, 0.2499, 0.9235, 0.08352, 0.9235, 0.2979, 0.7792, 0.2322, 0.6657, 0.2499, 0.6353, 0.3331, 0.7794, 0.2322, 0.6657, 0.101, 0.6659, 0.08352, 0.6353, 0.2499, 0.6353, 0.55, 0.6783, 0.6061, 0.7743, 0.5668, 0.7748, 0.5308, 0.7126, 0.6228, 0.7746, 0.6061, 0.7743, 0.55, 0.6783, 0.5587, 0.6639, 0.6061, 0.7743, 0.5509, 0.8709, 0.5308, 0.8371, 0.5668, 0.7748, 0.5587, 0.6639, 0.55, 0.6783, 0.4388, 0.6788, 0.4307, 0.6641, 0.4388, 0.6788, 0.55, 0.6783, 0.5308, 0.7126, 0.4589, 0.7126, 0.4307, 0.6641, 0.4388, 0.6788, 0.3837, 0.7754, 0.3669, 0.775, 0.5509, 0.8709, 0.4397, 0.8714, 0.4589, 0.8371, 0.5308, 0.8371, 0.3669, 0.775, 0.3837, 0.7754, 0.4397, 0.8714, 0.4311, 0.8857, 0.4397, 0.8714, 0.3837, 0.7754, 0.423, 0.7748, 0.4589, 0.8371, 0.4311, 0.8857, 0.4397, 0.8714, 0.5509, 0.8709, 0.559, 0.8855, 0.3837, 0.7754, 0.4388, 0.6788, 0.4589, 0.7126, 0.423, 0.7748, 0.559, 0.8855, 0.5509, 0.8709, 0.6061, 0.7743, 0.6228, 0.7746, 0.4307, 0.6641, 0.3669, 0.775, 0.3338, 0.7748, 0.4143, 0.6353, 0.3669, 0.775, 0.4311, 0.8857, 0.4143, 0.9144, 0.3338, 0.7748, 0.559, 0.8855, 0.6228, 0.7746, 0.656, 0.7748, 0.5754, 0.9144, 0.4311, 0.8857, 0.559, 0.8855, 0.5754, 0.9144, 0.4143, 0.9144, 0.6228, 0.7746, 0.5587, 0.6639, 0.5754, 0.6353, 0.656, 0.7748, 0.5587, 0.6639, 0.4307, 0.6641, 0.4143, 0.6353, 0.5754, 0.6353, 0.9646, 0.6584, 0.9664, 0.676, 0.8894, 0.6693, 0.8902, 0.6588, 0.8301, 0.6574, 0.8304, 0.6743, 0.7581, 0.673, 0.7561, 0.6603, 0.8304, 0.6743, 0.8894, 0.6693, 0.8876, 0.709, 0.8296, 0.7125, 0.7131, 0.6659, 0.7164, 0.6771, 0.6596, 0.6856, 0.6566, 0.6686, 0.7164, 0.6771, 0.7581, 0.673, 0.7709, 0.7127, 0.6969, 0.7078, 0.7131, 0.6659, 0.6566, 0.6686, 0.6586, 0.6545, 0.6998, 0.6469, 0.9646, 0.6584, 0.8902, 0.6588, 0.8908, 0.6413, 0.9664, 0.6353, 0.8301, 0.6574, 0.7561, 0.6603, 0.7566, 0.6433, 0.8309, 0.6443, 0.7561, 0.6603, 0.7131, 0.6659, 0.6998, 0.6469, 0.7566, 0.6433, 0.6596, 0.6856, 0.7164, 0.6771, 0.6969, 0.7078, 0.6592, 0.7049, 0.7561, 0.6603, 0.7581, 0.673, 0.7164, 0.6771, 0.7131, 0.6659, 0.8894, 0.6693, 0.9664, 0.676, 0.9647, 0.7277, 0.8876, 0.709, 0.8902, 0.6588, 0.8301, 0.6574, 0.8309, 0.6443, 0.8908, 0.6413, 0.7581, 0.673, 0.8304, 0.6743, 0.8296, 0.7125, 0.7709, 0.7127, 0.8902, 0.6588, 0.8894, 0.6693, 0.8304, 0.6743, 0.8301, 0.6574, 0.9466, 0.7454, 0.9469, 0.7589, 0.9109, 0.7558, 0.9103, 0.7446, 0.8487, 0.7423, 0.8499, 0.758, 0.7818, 0.7585, 0.7808, 0.7455, 0.8499, 0.758, 0.9109, 0.7558, 0.9052, 0.7878, 0.8505, 0.793, 0.7344, 0.7523, 0.7372, 0.7649, 0.664, 0.786, 0.6591, 0.7664, 0.7372, 0.7649, 0.7818, 0.7585, 0.7956, 0.7942, 0.7263, 0.7935, 0.7344, 0.7523, 0.6591, 0.7664, 0.6566, 0.7406, 0.714, 0.7303, 0.9466, 0.7454, 0.9103, 0.7446, 0.9078, 0.7352, 0.9501, 0.7285, 0.8487, 0.7423, 0.7808, 0.7455, 0.7801, 0.7284, 0.8505, 0.7304, 0.7808, 0.7455, 0.7344, 0.7523, 0.714, 0.7303, 0.7801, 0.7284, 0.664, 0.786, 0.7372, 0.7649, 0.7263, 0.7935, 0.6662, 0.8067, 0.7808, 0.7455, 0.7818, 0.7585, 0.7372, 0.7649, 0.7344, 0.7523, 0.9469, 0.7589, 0.991, 0.7638, 0.9872, 0.8068, 0.9502, 0.7979, 0.9103, 0.7446, 0.8487, 0.7423, 0.8505, 0.7304, 0.9078, 0.7352, 0.7818, 0.7585, 0.8499, 0.758, 0.8505, 0.793, 0.7956, 0.7942, 0.9103, 0.7446, 0.9109, 0.7558, 0.8499, 0.758, 0.8487, 0.7423, 0.9109, 0.7558, 0.9469, 0.7589, 0.9502, 0.7979, 0.9052, 0.7878, 0.9899, 0.7479, 0.9466, 0.7454, 0.9501, 0.7285, 0.9917, 0.7284, 0.9899, 0.7479, 0.991, 0.7638, 0.9469, 0.7589, 0.9466, 0.7454])
me_cube.materials.append(None)
me_cube.use_remesh_preserve_volume = False
me_cube.use_remesh_preserve_attributes = False
me_cube.use_mirror_vertex_groups = False
me_cube.use_paint_bone_selection = False
me_cube.use_paint_mask = True
me_cube.update()

# ---- objects
ob_hemi_001 = bpy.data.objects.new('Hemi.001', light_hemi_001)
ob_hemi = bpy.data.objects.new('Hemi', light_hemi)
ob_cube = bpy.data.objects.new('Cube', me_cube)
ob_camera = bpy.data.objects.new('Camera', cam_camera)

# ---- transforms, parenting, visibility, modifiers, constraints
ob_hemi_001.location = (-1.918, 0.9539, 5.401)
ob_hemi_001.rotation_euler = (0.08094, -0.2485, -0.03966)
ob_hemi_001.lineart.crease_threshold = 0.0
ob_hemi.location = (0.6187, 0.9539, 0.1898)
ob_hemi.lineart.crease_threshold = 0.0
ob_cube.location = (0.0, 0.0, 0.0)
ob_cube.lock_rotations_4d = False
ob_cube.empty_display_type = 'ARROWS'
ob_cube.lineart.crease_threshold = 0.0
ob_cube.material_slots[0].link = 'OBJECT'; ob_cube.material_slots[0].material = mat_bomba
_m = ob_cube.modifiers.new('Subsurf', 'SUBSURF')
_m.uv_smooth = 'PRESERVE_CORNERS'
_m.quality = 2
_m.levels = 3
_m.show_only_control_edges = False
ob_camera.location = (7.481, -6.508, 5.344)
ob_camera.rotation_euler = (1.109, 0.01082, 0.8149)
ob_camera.lock_rotations_4d = False
ob_camera.empty_display_type = 'ARROWS'
ob_camera.color = (0.0, 0.0, 0.0, 0.0)
ob_camera.display_type = 'WIRE'
ob_camera.lineart.crease_threshold = 0.0

# ---- collection membership
col_collection_1.objects.link(ob_hemi_001)
col_collection_1.objects.link(ob_hemi)
col_collection_1.objects.link(ob_cube)
col_collection_1.objects.link(ob_camera)

# ---- scene / render settings (as saved in the file)
scene.camera = ob_camera
scene.frame_start = 1; scene.frame_end = 250; scene.frame_set(1)
scene.render.engine = 'BLENDER_EEVEE_NEXT'
scene.render.resolution_percentage = 50
scene.render.dither_intensity = 0.0
scene.cycles.use_denoising = False
scene.cycles.samples = 128
scene.cycles.sampling_pattern = 'TABULATED_SOBOL'
scene.cycles.light_sampling_threshold = 0.0
scene.cycles.use_adaptive_sampling = False
scene.cycles.use_light_tree = False
scene.cycles.blur_glossy = 0.0
scene.cycles.sample_clamp_indirect = 0.0
scene.view_settings.view_transform = 'Standard'
bpy.context.view_layer.update()
